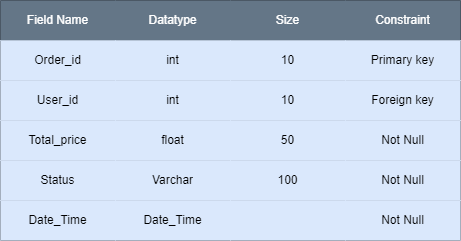

The diagram above was exported from draw.io. Its source (the exported page's mxGraphModel, read from the mxfile embedded in the PNG):
<mxGraphModel dx="924" dy="472" grid="1" gridSize="10" guides="1" tooltips="1" connect="1" arrows="1" fold="1" page="1" pageScale="1" pageWidth="850" pageHeight="1100" math="0" shadow="0">
  <root>
    <mxCell id="0" />
    <mxCell id="1" parent="0" />
    <mxCell id="MiTxZThHu1ttHTigkt0N-1" value="" style="shape=table;startSize=0;container=1;collapsible=0;childLayout=tableLayout;" parent="1" vertex="1">
      <mxGeometry x="242" y="170" width="460" height="240" as="geometry" />
    </mxCell>
    <mxCell id="MiTxZThHu1ttHTigkt0N-2" value="" style="shape=tableRow;horizontal=0;startSize=0;swimlaneHead=0;swimlaneBody=0;top=0;left=0;bottom=0;right=0;collapsible=0;dropTarget=0;fillColor=#647687;points=[[0,0.5],[1,0.5]];portConstraint=eastwest;fontColor=#ffffff;strokeColor=#314354;" parent="MiTxZThHu1ttHTigkt0N-1" vertex="1">
      <mxGeometry width="460" height="40" as="geometry" />
    </mxCell>
    <mxCell id="MiTxZThHu1ttHTigkt0N-3" value="Field Name" style="shape=partialRectangle;html=1;whiteSpace=wrap;connectable=0;overflow=hidden;fillColor=#647687;top=0;left=0;bottom=0;right=0;pointerEvents=1;fontColor=#ffffff;strokeColor=#314354;" parent="MiTxZThHu1ttHTigkt0N-2" vertex="1">
      <mxGeometry width="115" height="40" as="geometry">
        <mxRectangle width="115" height="40" as="alternateBounds" />
      </mxGeometry>
    </mxCell>
    <mxCell id="MiTxZThHu1ttHTigkt0N-4" value="Datatype" style="shape=partialRectangle;html=1;whiteSpace=wrap;connectable=0;overflow=hidden;fillColor=#647687;top=0;left=0;bottom=0;right=0;pointerEvents=1;fontColor=#ffffff;strokeColor=#314354;" parent="MiTxZThHu1ttHTigkt0N-2" vertex="1">
      <mxGeometry x="115" width="115" height="40" as="geometry">
        <mxRectangle width="115" height="40" as="alternateBounds" />
      </mxGeometry>
    </mxCell>
    <mxCell id="MiTxZThHu1ttHTigkt0N-5" value="Size" style="shape=partialRectangle;html=1;whiteSpace=wrap;connectable=0;overflow=hidden;fillColor=#647687;top=0;left=0;bottom=0;right=0;pointerEvents=1;fontColor=#ffffff;strokeColor=#314354;" parent="MiTxZThHu1ttHTigkt0N-2" vertex="1">
      <mxGeometry x="230" width="115" height="40" as="geometry">
        <mxRectangle width="115" height="40" as="alternateBounds" />
      </mxGeometry>
    </mxCell>
    <mxCell id="MiTxZThHu1ttHTigkt0N-6" value="Constraint" style="shape=partialRectangle;html=1;whiteSpace=wrap;connectable=0;overflow=hidden;fillColor=#647687;top=0;left=0;bottom=0;right=0;pointerEvents=1;fontColor=#ffffff;strokeColor=#314354;" parent="MiTxZThHu1ttHTigkt0N-2" vertex="1">
      <mxGeometry x="345" width="115" height="40" as="geometry">
        <mxRectangle width="115" height="40" as="alternateBounds" />
      </mxGeometry>
    </mxCell>
    <mxCell id="MiTxZThHu1ttHTigkt0N-7" value="" style="shape=tableRow;horizontal=0;startSize=0;swimlaneHead=0;swimlaneBody=0;top=0;left=0;bottom=0;right=0;collapsible=0;dropTarget=0;fillColor=#dae8fc;points=[[0,0.5],[1,0.5]];portConstraint=eastwest;strokeColor=#6c8ebf;" parent="MiTxZThHu1ttHTigkt0N-1" vertex="1">
      <mxGeometry y="40" width="460" height="40" as="geometry" />
    </mxCell>
    <mxCell id="MiTxZThHu1ttHTigkt0N-8" value="Order_id" style="shape=partialRectangle;html=1;whiteSpace=wrap;connectable=0;overflow=hidden;fillColor=#dae8fc;top=0;left=0;bottom=0;right=0;pointerEvents=1;strokeColor=#6c8ebf;" parent="MiTxZThHu1ttHTigkt0N-7" vertex="1">
      <mxGeometry width="115" height="40" as="geometry">
        <mxRectangle width="115" height="40" as="alternateBounds" />
      </mxGeometry>
    </mxCell>
    <mxCell id="MiTxZThHu1ttHTigkt0N-9" value="int" style="shape=partialRectangle;html=1;whiteSpace=wrap;connectable=0;overflow=hidden;fillColor=#dae8fc;top=0;left=0;bottom=0;right=0;pointerEvents=1;strokeColor=#6c8ebf;" parent="MiTxZThHu1ttHTigkt0N-7" vertex="1">
      <mxGeometry x="115" width="115" height="40" as="geometry">
        <mxRectangle width="115" height="40" as="alternateBounds" />
      </mxGeometry>
    </mxCell>
    <mxCell id="MiTxZThHu1ttHTigkt0N-10" value="10" style="shape=partialRectangle;html=1;whiteSpace=wrap;connectable=0;overflow=hidden;fillColor=#dae8fc;top=0;left=0;bottom=0;right=0;pointerEvents=1;strokeColor=#6c8ebf;" parent="MiTxZThHu1ttHTigkt0N-7" vertex="1">
      <mxGeometry x="230" width="115" height="40" as="geometry">
        <mxRectangle width="115" height="40" as="alternateBounds" />
      </mxGeometry>
    </mxCell>
    <mxCell id="MiTxZThHu1ttHTigkt0N-11" value="Primary key" style="shape=partialRectangle;html=1;whiteSpace=wrap;connectable=0;overflow=hidden;fillColor=#dae8fc;top=0;left=0;bottom=0;right=0;pointerEvents=1;strokeColor=#6c8ebf;" parent="MiTxZThHu1ttHTigkt0N-7" vertex="1">
      <mxGeometry x="345" width="115" height="40" as="geometry">
        <mxRectangle width="115" height="40" as="alternateBounds" />
      </mxGeometry>
    </mxCell>
    <mxCell id="MiTxZThHu1ttHTigkt0N-12" value="" style="shape=tableRow;horizontal=0;startSize=0;swimlaneHead=0;swimlaneBody=0;top=0;left=0;bottom=0;right=0;collapsible=0;dropTarget=0;fillColor=#dae8fc;points=[[0,0.5],[1,0.5]];portConstraint=eastwest;strokeColor=#6c8ebf;" parent="MiTxZThHu1ttHTigkt0N-1" vertex="1">
      <mxGeometry y="80" width="460" height="40" as="geometry" />
    </mxCell>
    <mxCell id="MiTxZThHu1ttHTigkt0N-13" value="User_id" style="shape=partialRectangle;html=1;whiteSpace=wrap;connectable=0;overflow=hidden;fillColor=#dae8fc;top=0;left=0;bottom=0;right=0;pointerEvents=1;strokeColor=#6c8ebf;" parent="MiTxZThHu1ttHTigkt0N-12" vertex="1">
      <mxGeometry width="115" height="40" as="geometry">
        <mxRectangle width="115" height="40" as="alternateBounds" />
      </mxGeometry>
    </mxCell>
    <mxCell id="MiTxZThHu1ttHTigkt0N-14" value="int" style="shape=partialRectangle;html=1;whiteSpace=wrap;connectable=0;overflow=hidden;fillColor=#dae8fc;top=0;left=0;bottom=0;right=0;pointerEvents=1;strokeColor=#6c8ebf;" parent="MiTxZThHu1ttHTigkt0N-12" vertex="1">
      <mxGeometry x="115" width="115" height="40" as="geometry">
        <mxRectangle width="115" height="40" as="alternateBounds" />
      </mxGeometry>
    </mxCell>
    <mxCell id="MiTxZThHu1ttHTigkt0N-15" value="10" style="shape=partialRectangle;html=1;whiteSpace=wrap;connectable=0;overflow=hidden;fillColor=#dae8fc;top=0;left=0;bottom=0;right=0;pointerEvents=1;strokeColor=#6c8ebf;" parent="MiTxZThHu1ttHTigkt0N-12" vertex="1">
      <mxGeometry x="230" width="115" height="40" as="geometry">
        <mxRectangle width="115" height="40" as="alternateBounds" />
      </mxGeometry>
    </mxCell>
    <mxCell id="MiTxZThHu1ttHTigkt0N-16" value="Foreign key" style="shape=partialRectangle;html=1;whiteSpace=wrap;connectable=0;overflow=hidden;fillColor=#dae8fc;top=0;left=0;bottom=0;right=0;pointerEvents=1;strokeColor=#6c8ebf;" parent="MiTxZThHu1ttHTigkt0N-12" vertex="1">
      <mxGeometry x="345" width="115" height="40" as="geometry">
        <mxRectangle width="115" height="40" as="alternateBounds" />
      </mxGeometry>
    </mxCell>
    <mxCell id="MiTxZThHu1ttHTigkt0N-17" value="" style="shape=tableRow;horizontal=0;startSize=0;swimlaneHead=0;swimlaneBody=0;top=0;left=0;bottom=0;right=0;collapsible=0;dropTarget=0;fillColor=#dae8fc;points=[[0,0.5],[1,0.5]];portConstraint=eastwest;strokeColor=#6c8ebf;" parent="MiTxZThHu1ttHTigkt0N-1" vertex="1">
      <mxGeometry y="120" width="460" height="40" as="geometry" />
    </mxCell>
    <mxCell id="MiTxZThHu1ttHTigkt0N-18" value="Total_price" style="shape=partialRectangle;html=1;whiteSpace=wrap;connectable=0;overflow=hidden;fillColor=#dae8fc;top=0;left=0;bottom=0;right=0;pointerEvents=1;strokeColor=#6c8ebf;" parent="MiTxZThHu1ttHTigkt0N-17" vertex="1">
      <mxGeometry width="115" height="40" as="geometry">
        <mxRectangle width="115" height="40" as="alternateBounds" />
      </mxGeometry>
    </mxCell>
    <mxCell id="MiTxZThHu1ttHTigkt0N-19" value="float" style="shape=partialRectangle;html=1;whiteSpace=wrap;connectable=0;overflow=hidden;fillColor=#dae8fc;top=0;left=0;bottom=0;right=0;pointerEvents=1;strokeColor=#6c8ebf;" parent="MiTxZThHu1ttHTigkt0N-17" vertex="1">
      <mxGeometry x="115" width="115" height="40" as="geometry">
        <mxRectangle width="115" height="40" as="alternateBounds" />
      </mxGeometry>
    </mxCell>
    <mxCell id="MiTxZThHu1ttHTigkt0N-20" value="50" style="shape=partialRectangle;html=1;whiteSpace=wrap;connectable=0;overflow=hidden;fillColor=#dae8fc;top=0;left=0;bottom=0;right=0;pointerEvents=1;strokeColor=#6c8ebf;" parent="MiTxZThHu1ttHTigkt0N-17" vertex="1">
      <mxGeometry x="230" width="115" height="40" as="geometry">
        <mxRectangle width="115" height="40" as="alternateBounds" />
      </mxGeometry>
    </mxCell>
    <mxCell id="MiTxZThHu1ttHTigkt0N-21" value="Not Null" style="shape=partialRectangle;html=1;whiteSpace=wrap;connectable=0;overflow=hidden;fillColor=#dae8fc;top=0;left=0;bottom=0;right=0;pointerEvents=1;strokeColor=#6c8ebf;" parent="MiTxZThHu1ttHTigkt0N-17" vertex="1">
      <mxGeometry x="345" width="115" height="40" as="geometry">
        <mxRectangle width="115" height="40" as="alternateBounds" />
      </mxGeometry>
    </mxCell>
    <mxCell id="MiTxZThHu1ttHTigkt0N-22" value="" style="shape=tableRow;horizontal=0;startSize=0;swimlaneHead=0;swimlaneBody=0;top=0;left=0;bottom=0;right=0;collapsible=0;dropTarget=0;fillColor=#dae8fc;points=[[0,0.5],[1,0.5]];portConstraint=eastwest;strokeColor=#6c8ebf;" parent="MiTxZThHu1ttHTigkt0N-1" vertex="1">
      <mxGeometry y="160" width="460" height="40" as="geometry" />
    </mxCell>
    <mxCell id="MiTxZThHu1ttHTigkt0N-23" value="Status" style="shape=partialRectangle;html=1;whiteSpace=wrap;connectable=0;overflow=hidden;fillColor=#dae8fc;top=0;left=0;bottom=0;right=0;pointerEvents=1;strokeColor=#6c8ebf;" parent="MiTxZThHu1ttHTigkt0N-22" vertex="1">
      <mxGeometry width="115" height="40" as="geometry">
        <mxRectangle width="115" height="40" as="alternateBounds" />
      </mxGeometry>
    </mxCell>
    <mxCell id="MiTxZThHu1ttHTigkt0N-24" value="Varchar" style="shape=partialRectangle;html=1;whiteSpace=wrap;connectable=0;overflow=hidden;fillColor=#dae8fc;top=0;left=0;bottom=0;right=0;pointerEvents=1;strokeColor=#6c8ebf;" parent="MiTxZThHu1ttHTigkt0N-22" vertex="1">
      <mxGeometry x="115" width="115" height="40" as="geometry">
        <mxRectangle width="115" height="40" as="alternateBounds" />
      </mxGeometry>
    </mxCell>
    <mxCell id="MiTxZThHu1ttHTigkt0N-25" value="100" style="shape=partialRectangle;html=1;whiteSpace=wrap;connectable=0;overflow=hidden;fillColor=#dae8fc;top=0;left=0;bottom=0;right=0;pointerEvents=1;strokeColor=#6c8ebf;" parent="MiTxZThHu1ttHTigkt0N-22" vertex="1">
      <mxGeometry x="230" width="115" height="40" as="geometry">
        <mxRectangle width="115" height="40" as="alternateBounds" />
      </mxGeometry>
    </mxCell>
    <mxCell id="MiTxZThHu1ttHTigkt0N-26" value="Not Null" style="shape=partialRectangle;html=1;whiteSpace=wrap;connectable=0;overflow=hidden;fillColor=#dae8fc;top=0;left=0;bottom=0;right=0;pointerEvents=1;strokeColor=#6c8ebf;" parent="MiTxZThHu1ttHTigkt0N-22" vertex="1">
      <mxGeometry x="345" width="115" height="40" as="geometry">
        <mxRectangle width="115" height="40" as="alternateBounds" />
      </mxGeometry>
    </mxCell>
    <mxCell id="MiTxZThHu1ttHTigkt0N-27" value="" style="shape=tableRow;horizontal=0;startSize=0;swimlaneHead=0;swimlaneBody=0;top=0;left=0;bottom=0;right=0;collapsible=0;dropTarget=0;fillColor=#dae8fc;points=[[0,0.5],[1,0.5]];portConstraint=eastwest;strokeColor=#6c8ebf;" parent="MiTxZThHu1ttHTigkt0N-1" vertex="1">
      <mxGeometry y="200" width="460" height="40" as="geometry" />
    </mxCell>
    <mxCell id="MiTxZThHu1ttHTigkt0N-28" value="Date_Time" style="shape=partialRectangle;html=1;whiteSpace=wrap;connectable=0;overflow=hidden;fillColor=#dae8fc;top=0;left=0;bottom=0;right=0;pointerEvents=1;strokeColor=#6c8ebf;" parent="MiTxZThHu1ttHTigkt0N-27" vertex="1">
      <mxGeometry width="115" height="40" as="geometry">
        <mxRectangle width="115" height="40" as="alternateBounds" />
      </mxGeometry>
    </mxCell>
    <mxCell id="MiTxZThHu1ttHTigkt0N-29" value="Date_Time" style="shape=partialRectangle;html=1;whiteSpace=wrap;connectable=0;overflow=hidden;fillColor=#dae8fc;top=0;left=0;bottom=0;right=0;pointerEvents=1;strokeColor=#6c8ebf;" parent="MiTxZThHu1ttHTigkt0N-27" vertex="1">
      <mxGeometry x="115" width="115" height="40" as="geometry">
        <mxRectangle width="115" height="40" as="alternateBounds" />
      </mxGeometry>
    </mxCell>
    <mxCell id="MiTxZThHu1ttHTigkt0N-30" value="" style="shape=partialRectangle;html=1;whiteSpace=wrap;connectable=0;overflow=hidden;fillColor=#dae8fc;top=0;left=0;bottom=0;right=0;pointerEvents=1;strokeColor=#6c8ebf;" parent="MiTxZThHu1ttHTigkt0N-27" vertex="1">
      <mxGeometry x="230" width="115" height="40" as="geometry">
        <mxRectangle width="115" height="40" as="alternateBounds" />
      </mxGeometry>
    </mxCell>
    <mxCell id="MiTxZThHu1ttHTigkt0N-31" value="Not Null" style="shape=partialRectangle;html=1;whiteSpace=wrap;connectable=0;overflow=hidden;fillColor=#dae8fc;top=0;left=0;bottom=0;right=0;pointerEvents=1;strokeColor=#6c8ebf;" parent="MiTxZThHu1ttHTigkt0N-27" vertex="1">
      <mxGeometry x="345" width="115" height="40" as="geometry">
        <mxRectangle width="115" height="40" as="alternateBounds" />
      </mxGeometry>
    </mxCell>
  </root>
</mxGraphModel>